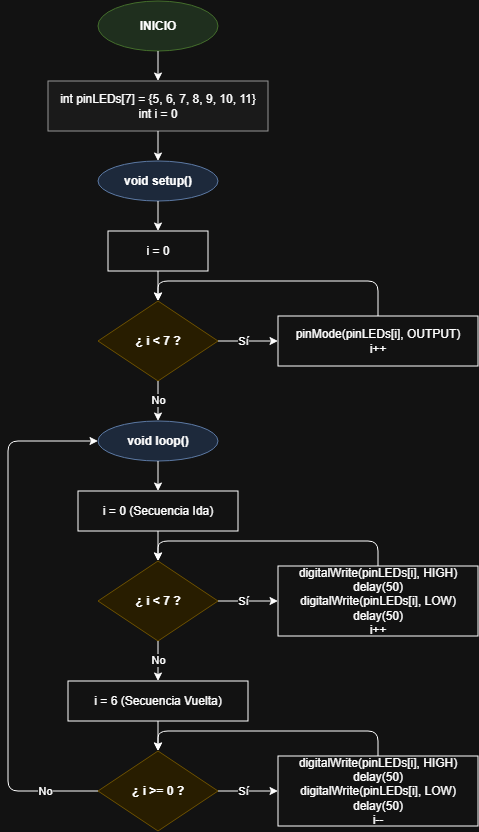

The diagram above was exported from draw.io. Its source (the exported page's mxGraphModel, read from the mxfile embedded in the PNG):
<mxGraphModel dx="2350" dy="1119" grid="1" gridSize="10" guides="1" tooltips="1" connect="1" arrows="1" fold="1" page="1" pageScale="1" pageWidth="827" pageHeight="1169" math="0" shadow="0">
  <root>
    <mxCell id="0" />
    <mxCell id="1" parent="0" />
    <mxCell id="_hil-GpNpegYva5m8V0p-113" parent="1" style="ellipse;whiteSpace=wrap;html=1;fillColor=#d5e8d4;strokeColor=#82b366;fontStyle=1;" value="INICIO" vertex="1">
      <mxGeometry height="50" width="120" x="320" y="40" as="geometry" />
    </mxCell>
    <mxCell id="_hil-GpNpegYva5m8V0p-114" parent="1" style="rounded=0;whiteSpace=wrap;html=1;fillColor=#f5f5f5;strokeColor=#666666;" value="int pinLEDs[7] = {5, 6, 7, 8, 9, 10, 11}&#10;int i = 0" vertex="1">
      <mxGeometry height="50" width="220" x="270" y="120" as="geometry" />
    </mxCell>
    <mxCell id="_hil-GpNpegYva5m8V0p-115" parent="1" style="ellipse;whiteSpace=wrap;html=1;fillColor=#dae8fc;strokeColor=#6c8ebf;fontStyle=1;" value="void setup()" vertex="1">
      <mxGeometry height="40" width="120" x="320" y="200" as="geometry" />
    </mxCell>
    <mxCell id="_hil-GpNpegYva5m8V0p-116" parent="1" style="rounded=0;whiteSpace=wrap;html=1;" value="i = 0" vertex="1">
      <mxGeometry height="40" width="100" x="330" y="270" as="geometry" />
    </mxCell>
    <mxCell id="_hil-GpNpegYva5m8V0p-117" parent="1" style="rhombus;whiteSpace=wrap;html=1;fillColor=#fff2cc;strokeColor=#d6b656;fontStyle=1;" value="¿ i &lt; 7 ?" vertex="1">
      <mxGeometry height="80" width="120" x="320" y="340" as="geometry" />
    </mxCell>
    <mxCell id="_hil-GpNpegYva5m8V0p-118" parent="1" style="rounded=0;whiteSpace=wrap;html=1;" value="pinMode(pinLEDs[i], OUTPUT)&#10;i++" vertex="1">
      <mxGeometry height="50" width="200" x="500" y="355" as="geometry" />
    </mxCell>
    <mxCell id="_hil-GpNpegYva5m8V0p-119" parent="1" style="ellipse;whiteSpace=wrap;html=1;fillColor=#dae8fc;strokeColor=#6c8ebf;fontStyle=1;" value="void loop()" vertex="1">
      <mxGeometry height="40" width="120" x="320" y="460" as="geometry" />
    </mxCell>
    <mxCell id="_hil-GpNpegYva5m8V0p-120" parent="1" style="rounded=0;whiteSpace=wrap;html=1;" value="i = 0 (Secuencia Ida)" vertex="1">
      <mxGeometry height="40" width="160" x="300" y="530" as="geometry" />
    </mxCell>
    <mxCell id="_hil-GpNpegYva5m8V0p-121" parent="1" style="rhombus;whiteSpace=wrap;html=1;fillColor=#fff2cc;strokeColor=#d6b656;fontStyle=1;" value="¿ i &lt; 7 ?" vertex="1">
      <mxGeometry height="80" width="120" x="320" y="600" as="geometry" />
    </mxCell>
    <mxCell id="_hil-GpNpegYva5m8V0p-122" parent="1" style="rounded=0;whiteSpace=wrap;html=1;" value="digitalWrite(pinLEDs[i], HIGH)&#10;delay(50)&#10;digitalWrite(pinLEDs[i], LOW)&#10;delay(50)&#10;i++" vertex="1">
      <mxGeometry height="70" width="200" x="500" y="605" as="geometry" />
    </mxCell>
    <mxCell id="_hil-GpNpegYva5m8V0p-123" parent="1" style="rounded=0;whiteSpace=wrap;html=1;" value="i = 6 (Secuencia Vuelta)" vertex="1">
      <mxGeometry height="40" width="180" x="290" y="720" as="geometry" />
    </mxCell>
    <mxCell id="_hil-GpNpegYva5m8V0p-124" parent="1" style="rhombus;whiteSpace=wrap;html=1;fillColor=#fff2cc;strokeColor=#d6b656;fontStyle=1;" value="¿ i &gt;= 0 ?" vertex="1">
      <mxGeometry height="80" width="120" x="320" y="790" as="geometry" />
    </mxCell>
    <mxCell id="_hil-GpNpegYva5m8V0p-125" parent="1" style="rounded=0;whiteSpace=wrap;html=1;" value="digitalWrite(pinLEDs[i], HIGH)&#10;delay(50)&#10;digitalWrite(pinLEDs[i], LOW)&#10;delay(50)&#10;i--" vertex="1">
      <mxGeometry height="70" width="200" x="500" y="795" as="geometry" />
    </mxCell>
    <mxCell id="_hil-GpNpegYva5m8V0p-126" edge="1" parent="1" source="_hil-GpNpegYva5m8V0p-113" target="_hil-GpNpegYva5m8V0p-114">
      <mxGeometry relative="1" as="geometry" />
    </mxCell>
    <mxCell id="_hil-GpNpegYva5m8V0p-127" edge="1" parent="1" source="_hil-GpNpegYva5m8V0p-114" target="_hil-GpNpegYva5m8V0p-115">
      <mxGeometry relative="1" as="geometry" />
    </mxCell>
    <mxCell id="_hil-GpNpegYva5m8V0p-128" edge="1" parent="1" source="_hil-GpNpegYva5m8V0p-115" target="_hil-GpNpegYva5m8V0p-116">
      <mxGeometry relative="1" as="geometry" />
    </mxCell>
    <mxCell id="_hil-GpNpegYva5m8V0p-129" edge="1" parent="1" source="_hil-GpNpegYva5m8V0p-116" target="_hil-GpNpegYva5m8V0p-117">
      <mxGeometry relative="1" as="geometry" />
    </mxCell>
    <mxCell id="_hil-GpNpegYva5m8V0p-130" edge="1" parent="1" source="_hil-GpNpegYva5m8V0p-117" target="_hil-GpNpegYva5m8V0p-118">
      <mxGeometry relative="1" as="geometry">
        <mxPoint x="450" y="380" as="sourcePoint" />
        <mxPoint x="490" y="380" as="targetPoint" />
      </mxGeometry>
    </mxCell>
    <mxCell id="_hil-GpNpegYva5m8V0p-131" connectable="0" parent="_hil-GpNpegYva5m8V0p-130" style="edgeLabel;html=1;align=center;verticalAlign=middle;resizable=0;points=[];" value="Sí" vertex="1">
      <mxGeometry relative="1" x="-0.2" as="geometry">
        <mxPoint as="offset" />
      </mxGeometry>
    </mxCell>
    <mxCell id="_hil-GpNpegYva5m8V0p-132" edge="1" parent="1" source="_hil-GpNpegYva5m8V0p-118" target="_hil-GpNpegYva5m8V0p-117">
      <mxGeometry relative="1" as="geometry">
        <Array as="points">
          <mxPoint x="600" y="320" />
          <mxPoint x="380" y="320" />
        </Array>
      </mxGeometry>
    </mxCell>
    <mxCell id="_hil-GpNpegYva5m8V0p-133" edge="1" parent="1" source="_hil-GpNpegYva5m8V0p-117" target="_hil-GpNpegYva5m8V0p-119">
      <mxGeometry relative="1" as="geometry" />
    </mxCell>
    <mxCell id="_hil-GpNpegYva5m8V0p-134" connectable="0" parent="_hil-GpNpegYva5m8V0p-133" style="edgeLabel;html=1;align=center;verticalAlign=middle;resizable=0;points=[];" value="No" vertex="1">
      <mxGeometry relative="1" x="-0.1" as="geometry">
        <mxPoint as="offset" />
      </mxGeometry>
    </mxCell>
    <mxCell id="_hil-GpNpegYva5m8V0p-135" edge="1" parent="1" source="_hil-GpNpegYva5m8V0p-119" target="_hil-GpNpegYva5m8V0p-120">
      <mxGeometry relative="1" as="geometry" />
    </mxCell>
    <mxCell id="_hil-GpNpegYva5m8V0p-136" edge="1" parent="1" source="_hil-GpNpegYva5m8V0p-120" target="_hil-GpNpegYva5m8V0p-121">
      <mxGeometry relative="1" as="geometry" />
    </mxCell>
    <mxCell id="_hil-GpNpegYva5m8V0p-137" edge="1" parent="1" source="_hil-GpNpegYva5m8V0p-121" target="_hil-GpNpegYva5m8V0p-122">
      <mxGeometry relative="1" as="geometry" />
    </mxCell>
    <mxCell id="_hil-GpNpegYva5m8V0p-138" connectable="0" parent="_hil-GpNpegYva5m8V0p-137" style="edgeLabel;html=1;align=center;verticalAlign=middle;resizable=0;points=[];" value="Sí" vertex="1">
      <mxGeometry relative="1" x="-0.2" as="geometry">
        <mxPoint as="offset" />
      </mxGeometry>
    </mxCell>
    <mxCell id="_hil-GpNpegYva5m8V0p-139" edge="1" parent="1" source="_hil-GpNpegYva5m8V0p-122" target="_hil-GpNpegYva5m8V0p-121">
      <mxGeometry relative="1" as="geometry">
        <Array as="points">
          <mxPoint x="600" y="580" />
          <mxPoint x="380" y="580" />
        </Array>
      </mxGeometry>
    </mxCell>
    <mxCell id="_hil-GpNpegYva5m8V0p-140" edge="1" parent="1" source="_hil-GpNpegYva5m8V0p-121" target="_hil-GpNpegYva5m8V0p-123">
      <mxGeometry relative="1" as="geometry" />
    </mxCell>
    <mxCell id="_hil-GpNpegYva5m8V0p-141" connectable="0" parent="_hil-GpNpegYva5m8V0p-140" style="edgeLabel;html=1;align=center;verticalAlign=middle;resizable=0;points=[];" value="No" vertex="1">
      <mxGeometry relative="1" x="-0.1" as="geometry">
        <mxPoint as="offset" />
      </mxGeometry>
    </mxCell>
    <mxCell id="_hil-GpNpegYva5m8V0p-142" edge="1" parent="1" source="_hil-GpNpegYva5m8V0p-123" target="_hil-GpNpegYva5m8V0p-124">
      <mxGeometry relative="1" as="geometry" />
    </mxCell>
    <mxCell id="_hil-GpNpegYva5m8V0p-143" edge="1" parent="1" source="_hil-GpNpegYva5m8V0p-124" target="_hil-GpNpegYva5m8V0p-125">
      <mxGeometry relative="1" as="geometry" />
    </mxCell>
    <mxCell id="_hil-GpNpegYva5m8V0p-144" connectable="0" parent="_hil-GpNpegYva5m8V0p-143" style="edgeLabel;html=1;align=center;verticalAlign=middle;resizable=0;points=[];" value="Sí" vertex="1">
      <mxGeometry relative="1" x="-0.2" as="geometry">
        <mxPoint as="offset" />
      </mxGeometry>
    </mxCell>
    <mxCell id="_hil-GpNpegYva5m8V0p-145" edge="1" parent="1" source="_hil-GpNpegYva5m8V0p-125" target="_hil-GpNpegYva5m8V0p-124">
      <mxGeometry relative="1" as="geometry">
        <Array as="points">
          <mxPoint x="600" y="770" />
          <mxPoint x="380" y="770" />
        </Array>
      </mxGeometry>
    </mxCell>
    <mxCell id="_hil-GpNpegYva5m8V0p-146" edge="1" parent="1" source="_hil-GpNpegYva5m8V0p-124" target="_hil-GpNpegYva5m8V0p-119">
      <mxGeometry relative="1" as="geometry">
        <Array as="points">
          <mxPoint x="230" y="830" />
          <mxPoint x="230" y="480" />
        </Array>
      </mxGeometry>
    </mxCell>
    <mxCell id="_hil-GpNpegYva5m8V0p-147" connectable="0" parent="_hil-GpNpegYva5m8V0p-146" style="edgeLabel;html=1;align=center;verticalAlign=middle;resizable=0;points=[];" value="No" vertex="1">
      <mxGeometry relative="1" x="-0.8" as="geometry">
        <mxPoint as="offset" />
      </mxGeometry>
    </mxCell>
  </root>
</mxGraphModel>